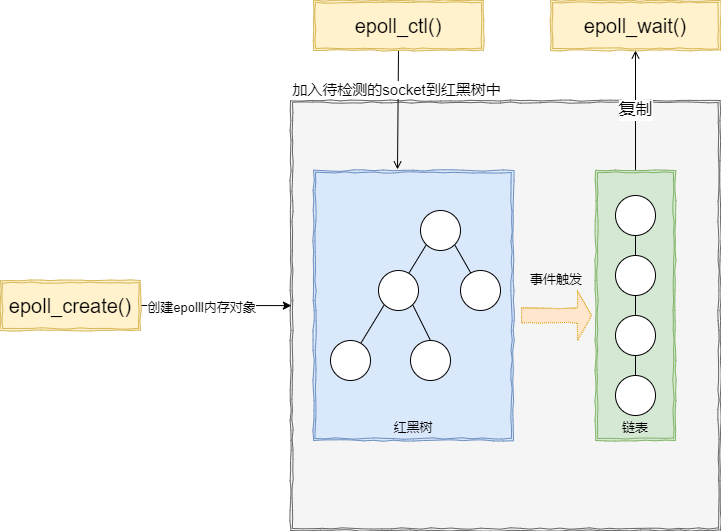

The diagram above was exported from draw.io. Its source (the exported page's mxGraphModel, read from the mxfile embedded in the PNG):
<mxGraphModel dx="1182" dy="676" grid="1" gridSize="10" guides="1" tooltips="1" connect="1" arrows="1" fold="1" page="1" pageScale="1" pageWidth="827" pageHeight="1169" math="0" shadow="0">
  <root>
    <mxCell id="0" />
    <mxCell id="1" parent="0" />
    <mxCell id="6JoWZ9hEncWK6rc-9geA-5" value="" style="shape=ext;double=1;whiteSpace=wrap;html=1;aspect=fixed;fillColor=#f5f5f5;strokeColor=#666666;comic=1;fontColor=#333333;" vertex="1" parent="1">
      <mxGeometry x="320" y="120" width="430" height="430" as="geometry" />
    </mxCell>
    <mxCell id="6JoWZ9hEncWK6rc-9geA-9" style="edgeStyle=orthogonalEdgeStyle;rounded=0;orthogonalLoop=1;jettySize=auto;html=1;exitX=1;exitY=0.5;exitDx=0;exitDy=0;entryX=0.002;entryY=0.477;entryDx=0;entryDy=0;entryPerimeter=0;" edge="1" parent="1" source="6JoWZ9hEncWK6rc-9geA-6" target="6JoWZ9hEncWK6rc-9geA-5">
      <mxGeometry relative="1" as="geometry" />
    </mxCell>
    <mxCell id="6JoWZ9hEncWK6rc-9geA-10" value="创建epolll内存对象" style="edgeLabel;html=1;align=center;verticalAlign=middle;resizable=0;points=[];fontSize=13;" vertex="1" connectable="0" parent="6JoWZ9hEncWK6rc-9geA-9">
      <mxGeometry x="-0.2069" y="-1" relative="1" as="geometry">
        <mxPoint as="offset" />
      </mxGeometry>
    </mxCell>
    <mxCell id="6JoWZ9hEncWK6rc-9geA-6" value="epoll_create()" style="shape=ext;double=1;rounded=0;whiteSpace=wrap;html=1;comic=1;fontSize=20;fillColor=#fff2cc;strokeColor=#d6b656;" vertex="1" parent="1">
      <mxGeometry x="30" y="300" width="140" height="50" as="geometry" />
    </mxCell>
    <mxCell id="6JoWZ9hEncWK6rc-9geA-40" style="edgeStyle=none;rounded=0;orthogonalLoop=1;jettySize=auto;html=1;exitX=0.5;exitY=1;exitDx=0;exitDy=0;entryX=0.42;entryY=-0.004;entryDx=0;entryDy=0;entryPerimeter=0;fontSize=13;endArrow=open;endFill=0;" edge="1" parent="1" source="6JoWZ9hEncWK6rc-9geA-11" target="6JoWZ9hEncWK6rc-9geA-16">
      <mxGeometry relative="1" as="geometry" />
    </mxCell>
    <mxCell id="6JoWZ9hEncWK6rc-9geA-41" value="加入待检测的socket到红黑树中" style="edgeLabel;html=1;align=center;verticalAlign=middle;resizable=0;points=[];fontSize=15;" vertex="1" connectable="0" parent="6JoWZ9hEncWK6rc-9geA-40">
      <mxGeometry x="-0.3439" y="-2" relative="1" as="geometry">
        <mxPoint as="offset" />
      </mxGeometry>
    </mxCell>
    <mxCell id="6JoWZ9hEncWK6rc-9geA-11" value="epoll_ctl()" style="shape=ext;double=1;rounded=0;whiteSpace=wrap;html=1;comic=1;fontSize=20;fillColor=#fff2cc;strokeColor=#d6b656;" vertex="1" parent="1">
      <mxGeometry x="343" y="20" width="170" height="50" as="geometry" />
    </mxCell>
    <mxCell id="6JoWZ9hEncWK6rc-9geA-12" value="epoll_wait()" style="shape=ext;double=1;rounded=0;whiteSpace=wrap;html=1;comic=1;fontSize=20;fillColor=#fff2cc;strokeColor=#d6b656;" vertex="1" parent="1">
      <mxGeometry x="580" y="20" width="170" height="50" as="geometry" />
    </mxCell>
    <mxCell id="6JoWZ9hEncWK6rc-9geA-16" value="红黑树" style="shape=ext;double=1;rounded=0;whiteSpace=wrap;html=1;comic=1;fontSize=13;fillColor=#dae8fc;strokeColor=#6c8ebf;labelPosition=center;verticalLabelPosition=middle;align=center;verticalAlign=bottom;" vertex="1" parent="1">
      <mxGeometry x="343" y="190" width="200" height="270" as="geometry" />
    </mxCell>
    <mxCell id="6JoWZ9hEncWK6rc-9geA-47" value="复制" style="edgeStyle=none;rounded=0;orthogonalLoop=1;jettySize=auto;html=1;exitX=0.5;exitY=0;exitDx=0;exitDy=0;fontFamily=Helvetica;fontSize=17;endArrow=open;endFill=0;verticalAlign=middle;horizontal=1;" edge="1" parent="1" source="6JoWZ9hEncWK6rc-9geA-17" target="6JoWZ9hEncWK6rc-9geA-12">
      <mxGeometry relative="1" as="geometry" />
    </mxCell>
    <mxCell id="6JoWZ9hEncWK6rc-9geA-17" value="链表" style="shape=ext;double=1;rounded=0;whiteSpace=wrap;html=1;comic=1;fontSize=13;fillColor=#d5e8d4;strokeColor=#82b366;verticalAlign=bottom;" vertex="1" parent="1">
      <mxGeometry x="625" y="190" width="80" height="270" as="geometry" />
    </mxCell>
    <mxCell id="6JoWZ9hEncWK6rc-9geA-28" style="rounded=0;orthogonalLoop=1;jettySize=auto;html=1;exitX=0;exitY=1;exitDx=0;exitDy=0;fontSize=13;endArrow=none;endFill=0;" edge="1" parent="1" source="6JoWZ9hEncWK6rc-9geA-19" target="6JoWZ9hEncWK6rc-9geA-20">
      <mxGeometry relative="1" as="geometry" />
    </mxCell>
    <mxCell id="6JoWZ9hEncWK6rc-9geA-29" style="edgeStyle=none;rounded=0;orthogonalLoop=1;jettySize=auto;html=1;exitX=1;exitY=1;exitDx=0;exitDy=0;fontSize=13;endArrow=none;endFill=0;" edge="1" parent="1" source="6JoWZ9hEncWK6rc-9geA-19" target="6JoWZ9hEncWK6rc-9geA-21">
      <mxGeometry relative="1" as="geometry" />
    </mxCell>
    <mxCell id="6JoWZ9hEncWK6rc-9geA-19" value="" style="ellipse;whiteSpace=wrap;html=1;aspect=fixed;comic=1;fontSize=13;" vertex="1" parent="1">
      <mxGeometry x="450" y="230" width="40" height="40" as="geometry" />
    </mxCell>
    <mxCell id="6JoWZ9hEncWK6rc-9geA-30" style="edgeStyle=none;rounded=0;orthogonalLoop=1;jettySize=auto;html=1;exitX=0;exitY=1;exitDx=0;exitDy=0;fontSize=13;endArrow=none;endFill=0;" edge="1" parent="1" source="6JoWZ9hEncWK6rc-9geA-20" target="6JoWZ9hEncWK6rc-9geA-23">
      <mxGeometry relative="1" as="geometry" />
    </mxCell>
    <mxCell id="6JoWZ9hEncWK6rc-9geA-31" style="edgeStyle=none;rounded=0;orthogonalLoop=1;jettySize=auto;html=1;exitX=1;exitY=1;exitDx=0;exitDy=0;entryX=0.5;entryY=0;entryDx=0;entryDy=0;fontSize=13;endArrow=none;endFill=0;" edge="1" parent="1" source="6JoWZ9hEncWK6rc-9geA-20" target="6JoWZ9hEncWK6rc-9geA-22">
      <mxGeometry relative="1" as="geometry" />
    </mxCell>
    <mxCell id="6JoWZ9hEncWK6rc-9geA-20" value="" style="ellipse;whiteSpace=wrap;html=1;aspect=fixed;comic=1;fontSize=13;" vertex="1" parent="1">
      <mxGeometry x="408" y="290" width="40" height="40" as="geometry" />
    </mxCell>
    <mxCell id="6JoWZ9hEncWK6rc-9geA-21" value="" style="ellipse;whiteSpace=wrap;html=1;aspect=fixed;comic=1;fontSize=13;" vertex="1" parent="1">
      <mxGeometry x="490" y="290" width="40" height="40" as="geometry" />
    </mxCell>
    <mxCell id="6JoWZ9hEncWK6rc-9geA-22" value="" style="ellipse;whiteSpace=wrap;html=1;aspect=fixed;comic=1;fontSize=13;" vertex="1" parent="1">
      <mxGeometry x="440" y="360" width="40" height="40" as="geometry" />
    </mxCell>
    <mxCell id="6JoWZ9hEncWK6rc-9geA-23" value="" style="ellipse;whiteSpace=wrap;html=1;aspect=fixed;comic=1;fontSize=13;" vertex="1" parent="1">
      <mxGeometry x="360" y="360" width="40" height="40" as="geometry" />
    </mxCell>
    <mxCell id="6JoWZ9hEncWK6rc-9geA-36" style="edgeStyle=none;rounded=0;orthogonalLoop=1;jettySize=auto;html=1;exitX=0.5;exitY=1;exitDx=0;exitDy=0;fontSize=13;endArrow=none;endFill=0;" edge="1" parent="1" source="6JoWZ9hEncWK6rc-9geA-32" target="6JoWZ9hEncWK6rc-9geA-33">
      <mxGeometry relative="1" as="geometry" />
    </mxCell>
    <mxCell id="6JoWZ9hEncWK6rc-9geA-32" value="" style="ellipse;whiteSpace=wrap;html=1;aspect=fixed;comic=1;fontSize=13;" vertex="1" parent="1">
      <mxGeometry x="645" y="215" width="40" height="40" as="geometry" />
    </mxCell>
    <mxCell id="6JoWZ9hEncWK6rc-9geA-37" style="edgeStyle=none;rounded=0;orthogonalLoop=1;jettySize=auto;html=1;exitX=0.5;exitY=1;exitDx=0;exitDy=0;entryX=0.5;entryY=0;entryDx=0;entryDy=0;fontSize=13;endArrow=none;endFill=0;" edge="1" parent="1" source="6JoWZ9hEncWK6rc-9geA-33" target="6JoWZ9hEncWK6rc-9geA-34">
      <mxGeometry relative="1" as="geometry" />
    </mxCell>
    <mxCell id="6JoWZ9hEncWK6rc-9geA-33" value="" style="ellipse;whiteSpace=wrap;html=1;aspect=fixed;comic=1;fontSize=13;" vertex="1" parent="1">
      <mxGeometry x="645" y="275" width="40" height="40" as="geometry" />
    </mxCell>
    <mxCell id="6JoWZ9hEncWK6rc-9geA-38" style="edgeStyle=none;rounded=0;orthogonalLoop=1;jettySize=auto;html=1;exitX=0.5;exitY=1;exitDx=0;exitDy=0;entryX=0.5;entryY=0;entryDx=0;entryDy=0;fontSize=13;endArrow=none;endFill=0;" edge="1" parent="1" source="6JoWZ9hEncWK6rc-9geA-34" target="6JoWZ9hEncWK6rc-9geA-35">
      <mxGeometry relative="1" as="geometry" />
    </mxCell>
    <mxCell id="6JoWZ9hEncWK6rc-9geA-34" value="" style="ellipse;whiteSpace=wrap;html=1;aspect=fixed;comic=1;fontSize=13;" vertex="1" parent="1">
      <mxGeometry x="645" y="335" width="40" height="40" as="geometry" />
    </mxCell>
    <mxCell id="6JoWZ9hEncWK6rc-9geA-35" value="" style="ellipse;whiteSpace=wrap;html=1;aspect=fixed;comic=1;fontSize=13;" vertex="1" parent="1">
      <mxGeometry x="645" y="395" width="40" height="40" as="geometry" />
    </mxCell>
    <mxCell id="6JoWZ9hEncWK6rc-9geA-42" value="事件触发" style="shape=singleArrow;whiteSpace=wrap;html=1;dashed=1;dashPattern=1 1;comic=1;fontSize=13;horizontal=1;verticalAlign=bottom;labelPosition=center;verticalLabelPosition=top;align=center;fillColor=#ffe6cc;strokeColor=#d79b00;" vertex="1" parent="1">
      <mxGeometry x="551" y="310" width="70" height="50" as="geometry" />
    </mxCell>
  </root>
</mxGraphModel>